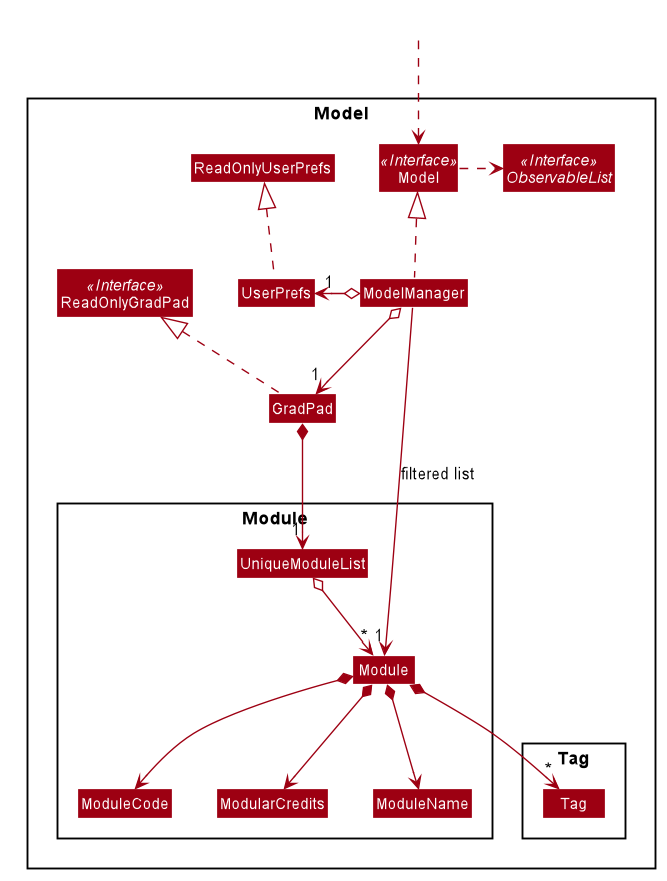

The diagram above was rendered by PlantUML. Its source (embedded in the PNG):
@startuml








skinparam BackgroundColor #FFFFFFF

skinparam Shadowing false

skinparam Class {
    FontColor #FFFFFF
    BorderThickness 1
    BorderColor #FFFFFF
    StereotypeFontColor #FFFFFF
    FontName Arial
}

skinparam Actor {
    BorderColor #000000
    Color #000000
    FontName Arial
}

skinparam Sequence {
    MessageAlign center
    BoxFontSize 15
    BoxPadding 0
    BoxFontColor #FFFFFF
    FontName Arial
}

skinparam Participant {
    FontColor #FFFFFFF
    Padding 20
}

skinparam MinClassWidth 50
skinparam ParticipantPadding 10
skinparam Shadowing false
skinparam DefaultTextAlignment center
skinparam packageStyle Rectangle

hide footbox
hide members
hide circle
skinparam arrowThickness 1.1
skinparam arrowColor #9D0012
skinparam classBackgroundColor #9D0012

Package Model <<Rectangle>>{
Interface ReadOnlyGradPad <<Interface>>
Interface Model <<Interface>>
Interface ObservableList <<Interface>>
Class GradPad
Class ReadOnlyGradPad
Class Model
Class ModelManager
Class UserPrefs
Class ReadOnlyUserPrefs

Package Module {
Class Module
Class ModuleName
Class ModuleCode
Class ModularCredits
Class UniqueModuleList
}

Package Tag {
Class Tag
}
}

Class HiddenOutside #FFFFFF
HiddenOutside ..> Model

GradPad .up.|> ReadOnlyGradPad

ModelManager .up.|> Model
Model .right.> ObservableList
ModelManager o--> "1" GradPad
ModelManager o-left-> "1" UserPrefs
UserPrefs .up.|> ReadOnlyUserPrefs

GradPad *--> "1" UniqueModuleList
UniqueModuleList o--> "*" Module
Module *--> ModuleCode
Module *--> ModularCredits
Module *--> ModuleName
Module *--> "*" Tag

ModuleCode -[hidden]right-> ModularCredits
ModularCredits -[hidden]right-> ModuleName

ModelManager -->"1" Module : filtered list
@enduml